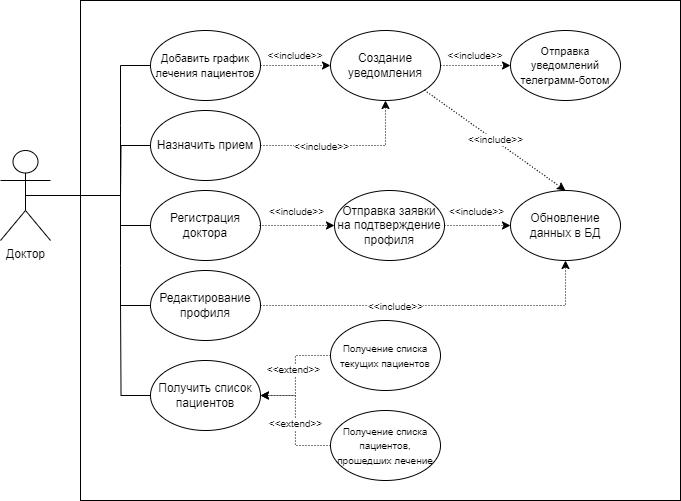

The diagram above was exported from draw.io. Its source (the exported page's mxGraphModel, read from the mxfile embedded in the PNG):
<mxGraphModel dx="1062" dy="603" grid="1" gridSize="10" guides="1" tooltips="1" connect="1" arrows="1" fold="1" page="1" pageScale="1" pageWidth="827" pageHeight="1169" math="0" shadow="0">
  <root>
    <mxCell id="0" />
    <mxCell id="1" parent="0" />
    <mxCell id="2wzvUr6z47rBrdCLBLGd-45" value="" style="rounded=0;whiteSpace=wrap;html=1;" vertex="1" parent="1">
      <mxGeometry x="160" y="70" width="600" height="500" as="geometry" />
    </mxCell>
    <mxCell id="2wzvUr6z47rBrdCLBLGd-1" value="Доктор" style="shape=umlActor;verticalLabelPosition=bottom;verticalAlign=top;html=1;outlineConnect=0;" vertex="1" parent="1">
      <mxGeometry x="80" y="220" width="50" height="90" as="geometry" />
    </mxCell>
    <mxCell id="2wzvUr6z47rBrdCLBLGd-2" value="&lt;font style=&quot;font-size: 11px;&quot;&gt;Добавить график лечения пациентов&lt;/font&gt;" style="ellipse;whiteSpace=wrap;html=1;" vertex="1" parent="1">
      <mxGeometry x="230" y="100" width="110" height="70" as="geometry" />
    </mxCell>
    <mxCell id="2wzvUr6z47rBrdCLBLGd-3" value="Редактирование профиля" style="ellipse;whiteSpace=wrap;html=1;" vertex="1" parent="1">
      <mxGeometry x="230" y="340" width="110" height="70" as="geometry" />
    </mxCell>
    <mxCell id="2wzvUr6z47rBrdCLBLGd-4" value="" style="endArrow=none;html=1;rounded=0;exitX=0.5;exitY=0.5;exitDx=0;exitDy=0;exitPerimeter=0;entryX=0;entryY=0.5;entryDx=0;entryDy=0;" edge="1" parent="1" source="2wzvUr6z47rBrdCLBLGd-1" target="2wzvUr6z47rBrdCLBLGd-2">
      <mxGeometry width="50" height="50" relative="1" as="geometry">
        <mxPoint x="440" y="280" as="sourcePoint" />
        <mxPoint x="490" y="230" as="targetPoint" />
        <Array as="points">
          <mxPoint x="200" y="265" />
          <mxPoint x="200" y="195" />
          <mxPoint x="200" y="135" />
        </Array>
      </mxGeometry>
    </mxCell>
    <mxCell id="2wzvUr6z47rBrdCLBLGd-5" value="" style="endArrow=none;html=1;rounded=0;exitX=0.5;exitY=0.5;exitDx=0;exitDy=0;exitPerimeter=0;entryX=0;entryY=0.5;entryDx=0;entryDy=0;" edge="1" parent="1" source="2wzvUr6z47rBrdCLBLGd-1" target="2wzvUr6z47rBrdCLBLGd-3">
      <mxGeometry width="50" height="50" relative="1" as="geometry">
        <mxPoint x="350" y="340" as="sourcePoint" />
        <mxPoint x="400" y="290" as="targetPoint" />
        <Array as="points">
          <mxPoint x="130" y="265" />
          <mxPoint x="200" y="265" />
          <mxPoint x="200" y="335" />
          <mxPoint x="200" y="375" />
        </Array>
      </mxGeometry>
    </mxCell>
    <mxCell id="2wzvUr6z47rBrdCLBLGd-6" value="&lt;font style=&quot;font-size: 12px;&quot;&gt;Создание уведомления&lt;/font&gt;" style="ellipse;whiteSpace=wrap;html=1;" vertex="1" parent="1">
      <mxGeometry x="410" y="100" width="110" height="70" as="geometry" />
    </mxCell>
    <mxCell id="2wzvUr6z47rBrdCLBLGd-7" value="" style="endArrow=classic;html=1;rounded=0;exitX=1;exitY=0.5;exitDx=0;exitDy=0;entryX=0;entryY=0.5;entryDx=0;entryDy=0;dashed=1;dashPattern=1 2;" edge="1" parent="1" source="2wzvUr6z47rBrdCLBLGd-2" target="2wzvUr6z47rBrdCLBLGd-6">
      <mxGeometry width="50" height="50" relative="1" as="geometry">
        <mxPoint x="350" y="140" as="sourcePoint" />
        <mxPoint x="310" y="230" as="targetPoint" />
      </mxGeometry>
    </mxCell>
    <mxCell id="2wzvUr6z47rBrdCLBLGd-8" value="&lt;font style=&quot;font-size: 10px;&quot;&gt;&amp;lt;&amp;lt;include&amp;gt;&amp;gt;&lt;/font&gt;" style="text;strokeColor=none;align=center;fillColor=none;html=1;verticalAlign=middle;whiteSpace=wrap;rounded=0;fontSize=10;" vertex="1" parent="1">
      <mxGeometry x="340" y="110" width="70" height="30" as="geometry" />
    </mxCell>
    <mxCell id="2wzvUr6z47rBrdCLBLGd-9" value="" style="endArrow=classic;html=1;rounded=0;exitX=0;exitY=0.5;exitDx=0;exitDy=0;entryX=1;entryY=0.5;entryDx=0;entryDy=0;dashed=1;dashPattern=1 2;endFill=1;" edge="1" parent="1">
      <mxGeometry width="50" height="50" relative="1" as="geometry">
        <mxPoint x="520" y="135" as="sourcePoint" />
        <mxPoint x="590" y="135" as="targetPoint" />
      </mxGeometry>
    </mxCell>
    <mxCell id="2wzvUr6z47rBrdCLBLGd-10" value="&lt;font style=&quot;font-size: 10px;&quot;&gt;&amp;lt;&amp;lt;include&amp;gt;&amp;gt;&lt;/font&gt;" style="text;strokeColor=none;align=center;fillColor=none;html=1;verticalAlign=middle;whiteSpace=wrap;rounded=0;fontSize=10;" vertex="1" parent="1">
      <mxGeometry x="520" y="110" width="70" height="30" as="geometry" />
    </mxCell>
    <mxCell id="2wzvUr6z47rBrdCLBLGd-11" value="&lt;font style=&quot;font-size: 11px;&quot;&gt;Отправка уведомлений телеграмм-ботом&lt;/font&gt;" style="ellipse;whiteSpace=wrap;html=1;" vertex="1" parent="1">
      <mxGeometry x="590" y="100" width="110" height="70" as="geometry" />
    </mxCell>
    <mxCell id="2wzvUr6z47rBrdCLBLGd-14" value="Обновление данных в БД" style="ellipse;whiteSpace=wrap;html=1;" vertex="1" parent="1">
      <mxGeometry x="590" y="260" width="110" height="70" as="geometry" />
    </mxCell>
    <mxCell id="2wzvUr6z47rBrdCLBLGd-15" value="" style="endArrow=classic;html=1;rounded=0;exitX=1;exitY=0.5;exitDx=0;exitDy=0;entryX=0.5;entryY=1;entryDx=0;entryDy=0;dashed=1;dashPattern=1 2;" edge="1" parent="1" source="2wzvUr6z47rBrdCLBLGd-18" target="2wzvUr6z47rBrdCLBLGd-6">
      <mxGeometry width="50" height="50" relative="1" as="geometry">
        <mxPoint x="340" y="264.93" as="sourcePoint" />
        <mxPoint x="410" y="264.93" as="targetPoint" />
        <Array as="points">
          <mxPoint x="465" y="215" />
        </Array>
      </mxGeometry>
    </mxCell>
    <mxCell id="2wzvUr6z47rBrdCLBLGd-16" value="&lt;font style=&quot;font-size: 10px;&quot;&gt;&amp;lt;&amp;lt;include&amp;gt;&amp;gt;&lt;/font&gt;" style="edgeLabel;html=1;align=center;verticalAlign=middle;resizable=0;points=[];fontSize=10;" vertex="1" connectable="0" parent="2wzvUr6z47rBrdCLBLGd-15">
      <mxGeometry x="0.0018" relative="1" as="geometry">
        <mxPoint x="-25" as="offset" />
      </mxGeometry>
    </mxCell>
    <mxCell id="2wzvUr6z47rBrdCLBLGd-17" style="edgeStyle=orthogonalEdgeStyle;rounded=0;orthogonalLoop=1;jettySize=auto;html=1;exitX=0;exitY=0.5;exitDx=0;exitDy=0;endArrow=none;endFill=0;" edge="1" parent="1" source="2wzvUr6z47rBrdCLBLGd-18">
      <mxGeometry relative="1" as="geometry">
        <mxPoint x="200" y="265.0909090909091" as="targetPoint" />
      </mxGeometry>
    </mxCell>
    <mxCell id="2wzvUr6z47rBrdCLBLGd-18" value="Назначить прием" style="ellipse;whiteSpace=wrap;html=1;" vertex="1" parent="1">
      <mxGeometry x="230" y="180" width="110" height="70" as="geometry" />
    </mxCell>
    <mxCell id="2wzvUr6z47rBrdCLBLGd-19" value="" style="endArrow=classic;html=1;rounded=0;exitX=1;exitY=0.5;exitDx=0;exitDy=0;entryX=0.5;entryY=1;entryDx=0;entryDy=0;dashed=1;dashPattern=1 2;" edge="1" parent="1" source="2wzvUr6z47rBrdCLBLGd-3" target="2wzvUr6z47rBrdCLBLGd-14">
      <mxGeometry width="50" height="50" relative="1" as="geometry">
        <mxPoint x="340" y="414.64" as="sourcePoint" />
        <mxPoint x="410" y="414.64" as="targetPoint" />
        <Array as="points">
          <mxPoint x="469" y="375" />
          <mxPoint x="645" y="375" />
        </Array>
      </mxGeometry>
    </mxCell>
    <mxCell id="2wzvUr6z47rBrdCLBLGd-20" value="&lt;font style=&quot;font-size: 10px;&quot;&gt;&amp;lt;&amp;lt;include&amp;gt;&amp;gt;&lt;/font&gt;" style="edgeLabel;html=1;align=center;verticalAlign=middle;resizable=0;points=[];fontSize=10;" vertex="1" connectable="0" parent="2wzvUr6z47rBrdCLBLGd-19">
      <mxGeometry x="0.0786" y="2" relative="1" as="geometry">
        <mxPoint x="-54" y="2" as="offset" />
      </mxGeometry>
    </mxCell>
    <mxCell id="2wzvUr6z47rBrdCLBLGd-21" value="Регистрация доктора" style="ellipse;whiteSpace=wrap;html=1;" vertex="1" parent="1">
      <mxGeometry x="230" y="260" width="110" height="70" as="geometry" />
    </mxCell>
    <mxCell id="2wzvUr6z47rBrdCLBLGd-22" value="" style="endArrow=none;html=1;rounded=0;entryX=0;entryY=0.5;entryDx=0;entryDy=0;" edge="1" parent="1" target="2wzvUr6z47rBrdCLBLGd-21">
      <mxGeometry width="50" height="50" relative="1" as="geometry">
        <mxPoint x="200" y="295" as="sourcePoint" />
        <mxPoint x="260" y="250" as="targetPoint" />
      </mxGeometry>
    </mxCell>
    <mxCell id="2wzvUr6z47rBrdCLBLGd-23" value="" style="endArrow=classic;html=1;rounded=0;exitX=1;exitY=0.5;exitDx=0;exitDy=0;dashed=1;dashPattern=1 2;entryX=0;entryY=0.5;entryDx=0;entryDy=0;" edge="1" parent="1" target="2wzvUr6z47rBrdCLBLGd-34">
      <mxGeometry width="50" height="50" relative="1" as="geometry">
        <mxPoint x="339" y="295" as="sourcePoint" />
        <mxPoint x="380" y="295" as="targetPoint" />
      </mxGeometry>
    </mxCell>
    <mxCell id="2wzvUr6z47rBrdCLBLGd-24" value="&lt;font style=&quot;font-size: 10px;&quot;&gt;&amp;lt;&amp;lt;include&amp;gt;&amp;gt;&lt;/font&gt;" style="edgeLabel;html=1;align=center;verticalAlign=middle;resizable=0;points=[];fontSize=10;" vertex="1" connectable="0" parent="2wzvUr6z47rBrdCLBLGd-23">
      <mxGeometry x="0.0786" y="2" relative="1" as="geometry">
        <mxPoint x="-4" y="-13" as="offset" />
      </mxGeometry>
    </mxCell>
    <mxCell id="2wzvUr6z47rBrdCLBLGd-33" style="edgeStyle=orthogonalEdgeStyle;rounded=0;orthogonalLoop=1;jettySize=auto;html=1;exitX=0;exitY=0.5;exitDx=0;exitDy=0;endArrow=none;endFill=0;" edge="1" parent="1" source="2wzvUr6z47rBrdCLBLGd-25">
      <mxGeometry relative="1" as="geometry">
        <mxPoint x="200" y="370" as="targetPoint" />
      </mxGeometry>
    </mxCell>
    <mxCell id="2wzvUr6z47rBrdCLBLGd-25" value="Получить список пациентов" style="ellipse;whiteSpace=wrap;html=1;" vertex="1" parent="1">
      <mxGeometry x="230" y="430" width="110" height="70" as="geometry" />
    </mxCell>
    <mxCell id="2wzvUr6z47rBrdCLBLGd-29" style="edgeStyle=orthogonalEdgeStyle;rounded=0;orthogonalLoop=1;jettySize=auto;html=1;entryX=1;entryY=0.5;entryDx=0;entryDy=0;dashed=1;dashPattern=1 2;" edge="1" parent="1" source="2wzvUr6z47rBrdCLBLGd-26" target="2wzvUr6z47rBrdCLBLGd-25">
      <mxGeometry relative="1" as="geometry" />
    </mxCell>
    <mxCell id="2wzvUr6z47rBrdCLBLGd-32" value="&lt;font style=&quot;font-size: 10px;&quot;&gt;&amp;lt;&amp;lt;extend&amp;gt;&amp;gt;&lt;/font&gt;" style="edgeLabel;html=1;align=center;verticalAlign=middle;resizable=0;points=[];fontSize=10;" vertex="1" connectable="0" parent="2wzvUr6z47rBrdCLBLGd-29">
      <mxGeometry x="-0.1286" y="-2" relative="1" as="geometry">
        <mxPoint as="offset" />
      </mxGeometry>
    </mxCell>
    <mxCell id="2wzvUr6z47rBrdCLBLGd-26" value="&lt;font style=&quot;font-size: 10px;&quot;&gt;Получение списка текущих пациентов&lt;/font&gt;" style="ellipse;whiteSpace=wrap;html=1;" vertex="1" parent="1">
      <mxGeometry x="410" y="390" width="110" height="70" as="geometry" />
    </mxCell>
    <mxCell id="2wzvUr6z47rBrdCLBLGd-30" style="edgeStyle=orthogonalEdgeStyle;rounded=0;orthogonalLoop=1;jettySize=auto;html=1;entryX=1;entryY=0.5;entryDx=0;entryDy=0;dashed=1;dashPattern=1 2;" edge="1" parent="1" source="2wzvUr6z47rBrdCLBLGd-27" target="2wzvUr6z47rBrdCLBLGd-25">
      <mxGeometry relative="1" as="geometry" />
    </mxCell>
    <mxCell id="2wzvUr6z47rBrdCLBLGd-31" value="&lt;font style=&quot;font-size: 10px;&quot;&gt;&amp;lt;&amp;lt;extend&amp;gt;&amp;gt;&lt;/font&gt;" style="edgeLabel;html=1;align=center;verticalAlign=middle;resizable=0;points=[];fontSize=10;" vertex="1" connectable="0" parent="2wzvUr6z47rBrdCLBLGd-30">
      <mxGeometry x="-0.0426" relative="1" as="geometry">
        <mxPoint as="offset" />
      </mxGeometry>
    </mxCell>
    <mxCell id="2wzvUr6z47rBrdCLBLGd-27" value="&lt;font style=&quot;font-size: 10px;&quot;&gt;Получение списка пациентов, прошедших лечение&lt;/font&gt;" style="ellipse;whiteSpace=wrap;html=1;" vertex="1" parent="1">
      <mxGeometry x="410" y="480" width="110" height="70" as="geometry" />
    </mxCell>
    <mxCell id="2wzvUr6z47rBrdCLBLGd-35" style="edgeStyle=orthogonalEdgeStyle;rounded=0;orthogonalLoop=1;jettySize=auto;html=1;entryX=0;entryY=0.5;entryDx=0;entryDy=0;dashed=1;dashPattern=1 2;" edge="1" parent="1" source="2wzvUr6z47rBrdCLBLGd-34" target="2wzvUr6z47rBrdCLBLGd-14">
      <mxGeometry relative="1" as="geometry" />
    </mxCell>
    <mxCell id="2wzvUr6z47rBrdCLBLGd-36" value="&lt;font style=&quot;font-size: 10px;&quot;&gt;&amp;lt;&amp;lt;include&amp;gt;&amp;gt;&lt;/font&gt;" style="edgeLabel;html=1;align=center;verticalAlign=middle;resizable=0;points=[];fontSize=10;" vertex="1" connectable="0" parent="2wzvUr6z47rBrdCLBLGd-35">
      <mxGeometry x="-0.1902" y="1" relative="1" as="geometry">
        <mxPoint x="5" y="-14" as="offset" />
      </mxGeometry>
    </mxCell>
    <mxCell id="2wzvUr6z47rBrdCLBLGd-34" value="&lt;font style=&quot;font-size: 12px;&quot;&gt;Отправка заявки на подтверждение профиля&lt;/font&gt;" style="ellipse;whiteSpace=wrap;html=1;" vertex="1" parent="1">
      <mxGeometry x="414" y="260" width="110" height="70" as="geometry" />
    </mxCell>
    <mxCell id="2wzvUr6z47rBrdCLBLGd-39" value="" style="endArrow=classic;html=1;rounded=0;exitX=1;exitY=1;exitDx=0;exitDy=0;entryX=0.5;entryY=0;entryDx=0;entryDy=0;dashed=1;dashPattern=1 2;" edge="1" parent="1" source="2wzvUr6z47rBrdCLBLGd-6" target="2wzvUr6z47rBrdCLBLGd-14">
      <mxGeometry width="50" height="50" relative="1" as="geometry">
        <mxPoint x="500" y="210" as="sourcePoint" />
        <mxPoint x="550" y="160" as="targetPoint" />
      </mxGeometry>
    </mxCell>
    <mxCell id="2wzvUr6z47rBrdCLBLGd-43" value="&lt;font style=&quot;font-size: 10px;&quot;&gt;&amp;lt;&amp;lt;include&amp;gt;&amp;gt;&lt;/font&gt;" style="edgeLabel;html=1;align=center;verticalAlign=middle;resizable=0;points=[];fontSize=10;" vertex="1" connectable="0" parent="2wzvUr6z47rBrdCLBLGd-39">
      <mxGeometry x="-0.0177" y="1" relative="1" as="geometry">
        <mxPoint as="offset" />
      </mxGeometry>
    </mxCell>
  </root>
</mxGraphModel>